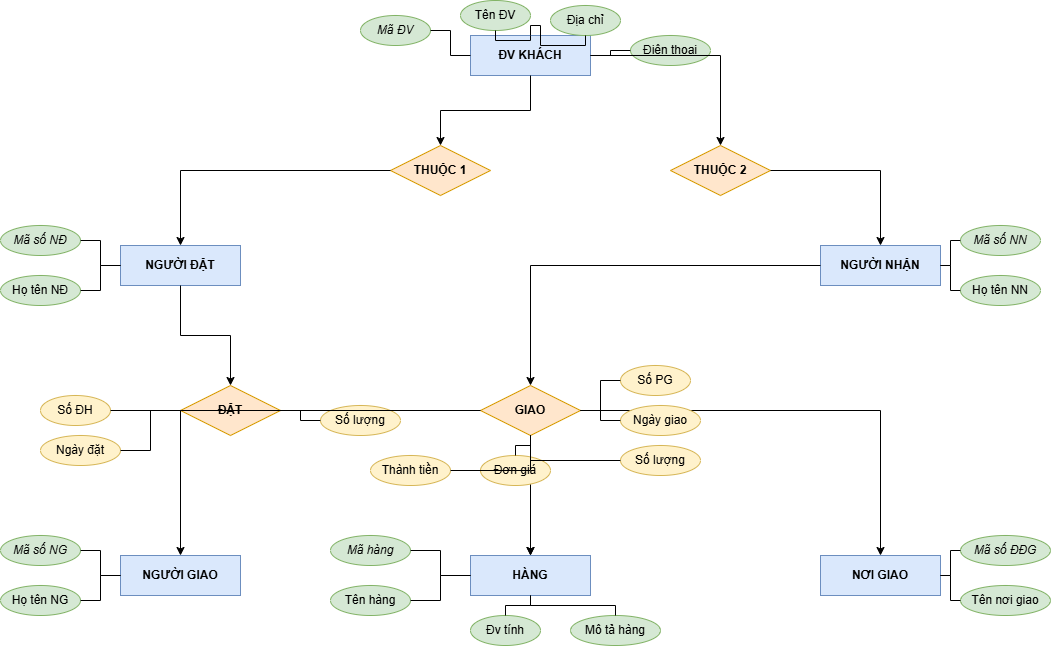

The diagram above was exported from draw.io. Its source (the exported page's mxGraphModel, read from the mxfile embedded in the PNG):
<mxGraphModel dx="818" dy="651" grid="0" gridSize="10" guides="1" tooltips="1" connect="1" arrows="1" fold="1" page="0" pageScale="1" pageWidth="827" pageHeight="1169" math="0" shadow="0">
  <root>
    <mxCell id="0" />
    <mxCell id="1" parent="0" />
    <mxCell id="2" parent="1" style="rounded=0;whiteSpace=wrap;html=1;fillColor=#dae8fc;strokeColor=#6c8ebf;fontStyle=1" value="ĐV KHÁCH" vertex="1">
      <mxGeometry height="40" width="120" x="600" y="40" as="geometry" />
    </mxCell>
    <mxCell id="3" parent="1" style="ellipse;whiteSpace=wrap;html=1;fillColor=#d5e8d4;strokeColor=#82b366;fontStyle=2" value="Mã ĐV" vertex="1">
      <mxGeometry height="30" width="70" x="490" y="20" as="geometry" />
    </mxCell>
    <mxCell id="4" parent="1" style="ellipse;whiteSpace=wrap;html=1;fillColor=#d5e8d4;strokeColor=#82b366;" value="Tên ĐV" vertex="1">
      <mxGeometry height="30" width="70" x="590" y="5" as="geometry" />
    </mxCell>
    <mxCell id="5" parent="1" style="ellipse;whiteSpace=wrap;html=1;fillColor=#d5e8d4;strokeColor=#82b366;" value="Địa chỉ" vertex="1">
      <mxGeometry height="30" width="70" x="680" y="10" as="geometry" />
    </mxCell>
    <mxCell id="6" parent="1" style="ellipse;whiteSpace=wrap;html=1;fillColor=#d5e8d4;strokeColor=#82b366;" value="Điện thoại" vertex="1">
      <mxGeometry height="30" width="80" x="760" y="40" as="geometry" />
    </mxCell>
    <mxCell id="7" edge="1" parent="1" source="3" style="edgeStyle=orthogonalEdgeStyle;rounded=0;html=1;endArrow=none;" target="2">
      <mxGeometry relative="1" as="geometry" />
    </mxCell>
    <mxCell id="8" edge="1" parent="1" source="4" style="edgeStyle=orthogonalEdgeStyle;rounded=0;html=1;endArrow=none;" target="2">
      <mxGeometry relative="1" as="geometry" />
    </mxCell>
    <mxCell id="9" edge="1" parent="1" source="5" style="edgeStyle=orthogonalEdgeStyle;rounded=0;html=1;endArrow=none;" target="2">
      <mxGeometry relative="1" as="geometry" />
    </mxCell>
    <mxCell id="10" edge="1" parent="1" source="6" style="edgeStyle=orthogonalEdgeStyle;rounded=0;html=1;endArrow=none;" target="2">
      <mxGeometry relative="1" as="geometry" />
    </mxCell>
    <mxCell id="11" parent="1" style="rounded=0;whiteSpace=wrap;html=1;fillColor=#dae8fc;strokeColor=#6c8ebf;fontStyle=1" value="NGƯỜI ĐẶT" vertex="1">
      <mxGeometry height="40" width="120" x="250" y="250" as="geometry" />
    </mxCell>
    <mxCell id="12" parent="1" style="ellipse;whiteSpace=wrap;html=1;fillColor=#d5e8d4;strokeColor=#82b366;fontStyle=2" value="Mã số NĐ" vertex="1">
      <mxGeometry height="30" width="80" x="130" y="230" as="geometry" />
    </mxCell>
    <mxCell id="13" parent="1" style="ellipse;whiteSpace=wrap;html=1;fillColor=#d5e8d4;strokeColor=#82b366;" value="Họ tên NĐ" vertex="1">
      <mxGeometry height="30" width="80" x="130" y="280" as="geometry" />
    </mxCell>
    <mxCell id="14" edge="1" parent="1" source="12" style="edgeStyle=orthogonalEdgeStyle;rounded=0;html=1;endArrow=none;" target="11">
      <mxGeometry relative="1" as="geometry" />
    </mxCell>
    <mxCell id="15" edge="1" parent="1" source="13" style="edgeStyle=orthogonalEdgeStyle;rounded=0;html=1;endArrow=none;" target="11">
      <mxGeometry relative="1" as="geometry" />
    </mxCell>
    <mxCell id="16" parent="1" style="rounded=0;whiteSpace=wrap;html=1;fillColor=#dae8fc;strokeColor=#6c8ebf;fontStyle=1" value="NGƯỜI NHẬN" vertex="1">
      <mxGeometry height="40" width="120" x="950" y="250" as="geometry" />
    </mxCell>
    <mxCell id="17" parent="1" style="ellipse;whiteSpace=wrap;html=1;fillColor=#d5e8d4;strokeColor=#82b366;fontStyle=2" value="Mã số NN" vertex="1">
      <mxGeometry height="30" width="80" x="1090" y="230" as="geometry" />
    </mxCell>
    <mxCell id="18" parent="1" style="ellipse;whiteSpace=wrap;html=1;fillColor=#d5e8d4;strokeColor=#82b366;" value="Họ tên NN" vertex="1">
      <mxGeometry height="30" width="80" x="1090" y="280" as="geometry" />
    </mxCell>
    <mxCell id="19" edge="1" parent="1" source="17" style="edgeStyle=orthogonalEdgeStyle;rounded=0;html=1;endArrow=none;" target="16">
      <mxGeometry relative="1" as="geometry" />
    </mxCell>
    <mxCell id="20" edge="1" parent="1" source="18" style="edgeStyle=orthogonalEdgeStyle;rounded=0;html=1;endArrow=none;" target="16">
      <mxGeometry relative="1" as="geometry" />
    </mxCell>
    <mxCell id="31" parent="1" style="rounded=0;whiteSpace=wrap;html=1;fillColor=#dae8fc;strokeColor=#6c8ebf;fontStyle=1" value="HÀNG" vertex="1">
      <mxGeometry height="40" width="120" x="600" y="560" as="geometry" />
    </mxCell>
    <mxCell id="32" parent="1" style="ellipse;whiteSpace=wrap;html=1;fillColor=#d5e8d4;strokeColor=#82b366;fontStyle=2" value="Mã hàng" vertex="1">
      <mxGeometry height="30" width="80" x="460" y="540" as="geometry" />
    </mxCell>
    <mxCell id="33" parent="1" style="ellipse;whiteSpace=wrap;html=1;fillColor=#d5e8d4;strokeColor=#82b366;" value="Tên hàng" vertex="1">
      <mxGeometry height="30" width="80" x="460" y="590" as="geometry" />
    </mxCell>
    <mxCell id="34" parent="1" style="ellipse;whiteSpace=wrap;html=1;fillColor=#d5e8d4;strokeColor=#82b366;" value="Đv tính" vertex="1">
      <mxGeometry height="30" width="70" x="600" y="620" as="geometry" />
    </mxCell>
    <mxCell id="35" parent="1" style="ellipse;whiteSpace=wrap;html=1;fillColor=#d5e8d4;strokeColor=#82b366;" value="Mô tả hàng" vertex="1">
      <mxGeometry height="30" width="90" x="700" y="620" as="geometry" />
    </mxCell>
    <mxCell id="36" edge="1" parent="1" source="32" style="edgeStyle=orthogonalEdgeStyle;rounded=0;html=1;endArrow=none;" target="31">
      <mxGeometry relative="1" as="geometry" />
    </mxCell>
    <mxCell id="37" edge="1" parent="1" source="33" style="edgeStyle=orthogonalEdgeStyle;rounded=0;html=1;endArrow=none;" target="31">
      <mxGeometry relative="1" as="geometry" />
    </mxCell>
    <mxCell id="38" edge="1" parent="1" source="34" style="edgeStyle=orthogonalEdgeStyle;rounded=0;html=1;endArrow=none;" target="31">
      <mxGeometry relative="1" as="geometry" />
    </mxCell>
    <mxCell id="39" edge="1" parent="1" source="35" style="edgeStyle=orthogonalEdgeStyle;rounded=0;html=1;endArrow=none;" target="31">
      <mxGeometry relative="1" as="geometry" />
    </mxCell>
    <mxCell id="21" parent="1" style="rounded=0;whiteSpace=wrap;html=1;fillColor=#dae8fc;strokeColor=#6c8ebf;fontStyle=1" value="NGƯỜI GIAO" vertex="1">
      <mxGeometry height="40" width="120" x="250" y="560" as="geometry" />
    </mxCell>
    <mxCell id="22" parent="1" style="ellipse;whiteSpace=wrap;html=1;fillColor=#d5e8d4;strokeColor=#82b366;fontStyle=2" value="Mã số NG" vertex="1">
      <mxGeometry height="30" width="80" x="130" y="540" as="geometry" />
    </mxCell>
    <mxCell id="23" parent="1" style="ellipse;whiteSpace=wrap;html=1;fillColor=#d5e8d4;strokeColor=#82b366;" value="Họ tên NG" vertex="1">
      <mxGeometry height="30" width="80" x="130" y="590" as="geometry" />
    </mxCell>
    <mxCell id="24" edge="1" parent="1" source="22" style="edgeStyle=orthogonalEdgeStyle;rounded=0;html=1;endArrow=none;" target="21">
      <mxGeometry relative="1" as="geometry" />
    </mxCell>
    <mxCell id="25" edge="1" parent="1" source="23" style="edgeStyle=orthogonalEdgeStyle;rounded=0;html=1;endArrow=none;" target="21">
      <mxGeometry relative="1" as="geometry" />
    </mxCell>
    <mxCell id="26" parent="1" style="rounded=0;whiteSpace=wrap;html=1;fillColor=#dae8fc;strokeColor=#6c8ebf;fontStyle=1" value="NƠI GIAO" vertex="1">
      <mxGeometry height="40" width="120" x="950" y="560" as="geometry" />
    </mxCell>
    <mxCell id="27" parent="1" style="ellipse;whiteSpace=wrap;html=1;fillColor=#d5e8d4;strokeColor=#82b366;fontStyle=2" value="Mã số ĐĐG" vertex="1">
      <mxGeometry height="30" width="90" x="1090" y="540" as="geometry" />
    </mxCell>
    <mxCell id="28" parent="1" style="ellipse;whiteSpace=wrap;html=1;fillColor=#d5e8d4;strokeColor=#82b366;" value="Tên nơi giao" vertex="1">
      <mxGeometry height="30" width="90" x="1090" y="590" as="geometry" />
    </mxCell>
    <mxCell id="29" edge="1" parent="1" source="27" style="edgeStyle=orthogonalEdgeStyle;rounded=0;html=1;endArrow=none;" target="26">
      <mxGeometry relative="1" as="geometry" />
    </mxCell>
    <mxCell id="30" edge="1" parent="1" source="28" style="edgeStyle=orthogonalEdgeStyle;rounded=0;html=1;endArrow=none;" target="26">
      <mxGeometry relative="1" as="geometry" />
    </mxCell>
    <mxCell id="40" parent="1" style="rhombus;whiteSpace=wrap;html=1;fillColor=#ffe6cc;strokeColor=#d79b00;fontStyle=1" value="THUỘC 1" vertex="1">
      <mxGeometry height="50" width="100" x="520" y="150" as="geometry" />
    </mxCell>
    <mxCell id="41" edge="1" parent="1" source="2" style="edgeStyle=orthogonalEdgeStyle;rounded=0;html=1;" target="40">
      <mxGeometry relative="1" as="geometry" />
    </mxCell>
    <mxCell id="42" edge="1" parent="1" source="40" style="edgeStyle=orthogonalEdgeStyle;rounded=0;html=1;" target="11">
      <mxGeometry relative="1" as="geometry" />
    </mxCell>
    <mxCell id="43" parent="1" style="rhombus;whiteSpace=wrap;html=1;fillColor=#ffe6cc;strokeColor=#d79b00;fontStyle=1" value="THUỘC 2" vertex="1">
      <mxGeometry height="50" width="100" x="800" y="150" as="geometry" />
    </mxCell>
    <mxCell id="44" edge="1" parent="1" source="2" style="edgeStyle=orthogonalEdgeStyle;rounded=0;html=1;" target="43">
      <mxGeometry relative="1" as="geometry" />
    </mxCell>
    <mxCell id="45" edge="1" parent="1" source="43" style="edgeStyle=orthogonalEdgeStyle;rounded=0;html=1;" target="16">
      <mxGeometry relative="1" as="geometry" />
    </mxCell>
    <mxCell id="46" parent="1" style="rhombus;whiteSpace=wrap;html=1;fillColor=#ffe6cc;strokeColor=#d79b00;fontStyle=1" value="ĐẶT" vertex="1">
      <mxGeometry height="50" width="100" x="310" y="390" as="geometry" />
    </mxCell>
    <mxCell id="47" edge="1" parent="1" source="11" style="edgeStyle=orthogonalEdgeStyle;rounded=0;html=1;" target="46">
      <mxGeometry relative="1" as="geometry" />
    </mxCell>
    <mxCell id="48" edge="1" parent="1" source="46" style="edgeStyle=orthogonalEdgeStyle;rounded=0;html=1;" target="31">
      <mxGeometry relative="1" as="geometry" />
    </mxCell>
    <mxCell id="60" parent="1" style="ellipse;whiteSpace=wrap;html=1;fillColor=#fff2cc;strokeColor=#d6b656;" value="Số ĐH" vertex="1">
      <mxGeometry height="30" width="70" x="170" y="400" as="geometry" />
    </mxCell>
    <mxCell id="61" parent="1" style="ellipse;whiteSpace=wrap;html=1;fillColor=#fff2cc;strokeColor=#d6b656;" value="Ngày đặt" vertex="1">
      <mxGeometry height="30" width="80" x="170" y="440" as="geometry" />
    </mxCell>
    <mxCell id="62" parent="1" style="ellipse;whiteSpace=wrap;html=1;fillColor=#fff2cc;strokeColor=#d6b656;" value="Số lượng" vertex="1">
      <mxGeometry height="30" width="80" x="450" y="410" as="geometry" />
    </mxCell>
    <mxCell id="63" edge="1" parent="1" source="60" style="edgeStyle=orthogonalEdgeStyle;rounded=0;html=1;endArrow=none;" target="46">
      <mxGeometry relative="1" as="geometry" />
    </mxCell>
    <mxCell id="64" edge="1" parent="1" source="61" style="edgeStyle=orthogonalEdgeStyle;rounded=0;html=1;endArrow=none;" target="46">
      <mxGeometry relative="1" as="geometry" />
    </mxCell>
    <mxCell id="65" edge="1" parent="1" source="62" style="edgeStyle=orthogonalEdgeStyle;rounded=0;html=1;endArrow=none;" target="46">
      <mxGeometry relative="1" as="geometry" />
    </mxCell>
    <mxCell id="49" parent="1" style="rhombus;whiteSpace=wrap;html=1;fillColor=#ffe6cc;strokeColor=#d79b00;fontStyle=1" value="GIAO" vertex="1">
      <mxGeometry height="50" width="100" x="610" y="390" as="geometry" />
    </mxCell>
    <mxCell id="50" edge="1" parent="1" source="16" style="edgeStyle=orthogonalEdgeStyle;rounded=0;html=1;" target="49">
      <mxGeometry relative="1" as="geometry" />
    </mxCell>
    <mxCell id="51" edge="1" parent="1" source="49" style="edgeStyle=orthogonalEdgeStyle;rounded=0;html=1;" target="21">
      <mxGeometry relative="1" as="geometry" />
    </mxCell>
    <mxCell id="52" edge="1" parent="1" source="49" style="edgeStyle=orthogonalEdgeStyle;rounded=0;html=1;" target="26">
      <mxGeometry relative="1" as="geometry" />
    </mxCell>
    <mxCell id="53" edge="1" parent="1" source="49" style="edgeStyle=orthogonalEdgeStyle;rounded=0;html=1;" target="31">
      <mxGeometry relative="1" as="geometry" />
    </mxCell>
    <mxCell id="70" parent="1" style="ellipse;whiteSpace=wrap;html=1;fillColor=#fff2cc;strokeColor=#d6b656;" value="Số PG" vertex="1">
      <mxGeometry height="30" width="70" x="750" y="370" as="geometry" />
    </mxCell>
    <mxCell id="71" parent="1" style="ellipse;whiteSpace=wrap;html=1;fillColor=#fff2cc;strokeColor=#d6b656;" value="Ngày giao" vertex="1">
      <mxGeometry height="30" width="80" x="750" y="410" as="geometry" />
    </mxCell>
    <mxCell id="72" parent="1" style="ellipse;whiteSpace=wrap;html=1;fillColor=#fff2cc;strokeColor=#d6b656;" value="Số lượng" vertex="1">
      <mxGeometry height="30" width="80" x="750" y="450" as="geometry" />
    </mxCell>
    <mxCell id="73" parent="1" style="ellipse;whiteSpace=wrap;html=1;fillColor=#fff2cc;strokeColor=#d6b656;" value="Đơn giá" vertex="1">
      <mxGeometry height="30" width="70" x="610" y="460" as="geometry" />
    </mxCell>
    <mxCell id="74" parent="1" style="ellipse;whiteSpace=wrap;html=1;fillColor=#fff2cc;strokeColor=#d6b656;" value="Thành tiền" vertex="1">
      <mxGeometry height="30" width="80" x="500" y="460" as="geometry" />
    </mxCell>
    <mxCell id="75" edge="1" parent="1" source="70" style="edgeStyle=orthogonalEdgeStyle;rounded=0;html=1;endArrow=none;" target="49">
      <mxGeometry relative="1" as="geometry" />
    </mxCell>
    <mxCell id="76" edge="1" parent="1" source="71" style="edgeStyle=orthogonalEdgeStyle;rounded=0;html=1;endArrow=none;" target="49">
      <mxGeometry relative="1" as="geometry" />
    </mxCell>
    <mxCell id="77" edge="1" parent="1" source="72" style="edgeStyle=orthogonalEdgeStyle;rounded=0;html=1;endArrow=none;" target="49">
      <mxGeometry relative="1" as="geometry" />
    </mxCell>
    <mxCell id="78" edge="1" parent="1" source="73" style="edgeStyle=orthogonalEdgeStyle;rounded=0;html=1;endArrow=none;" target="49">
      <mxGeometry relative="1" as="geometry" />
    </mxCell>
    <mxCell id="79" edge="1" parent="1" source="74" style="edgeStyle=orthogonalEdgeStyle;rounded=0;html=1;endArrow=none;" target="49">
      <mxGeometry relative="1" as="geometry" />
    </mxCell>
  </root>
</mxGraphModel>